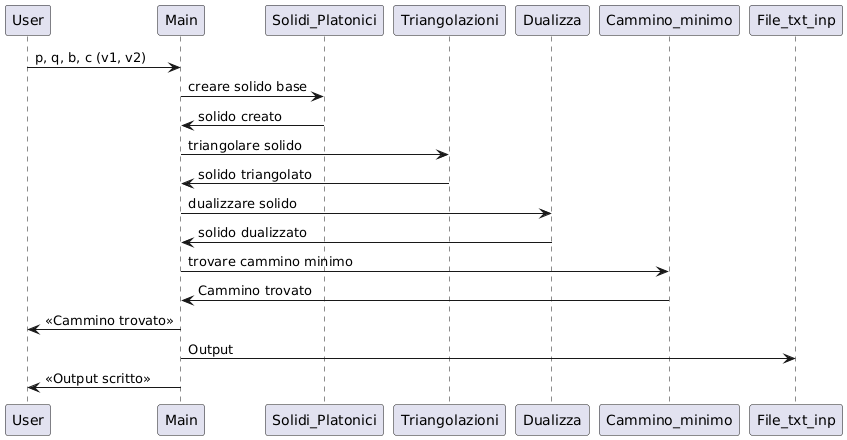

The diagram above was rendered by PlantUML. Its source (embedded in the PNG):
@startuml
participant User

User -> Main: p, q, b, c (v1, v2)

Main -> Solidi_Platonici: creare solido base

Solidi_Platonici-> Main: solido creato

Main -> Triangolazioni: triangolare solido 

Triangolazioni-> Main: solido triangolato

Main -> Dualizza: dualizzare solido 

Dualizza-> Main: solido dualizzato 

Main -> Cammino_minimo: trovare cammino minimo 

Cammino_minimo-> Main: Cammino trovato

Main -> User: << Cammino trovato >>

Main -> File_txt_inp: Output

Main -> User: << Output scritto >>
@enduml